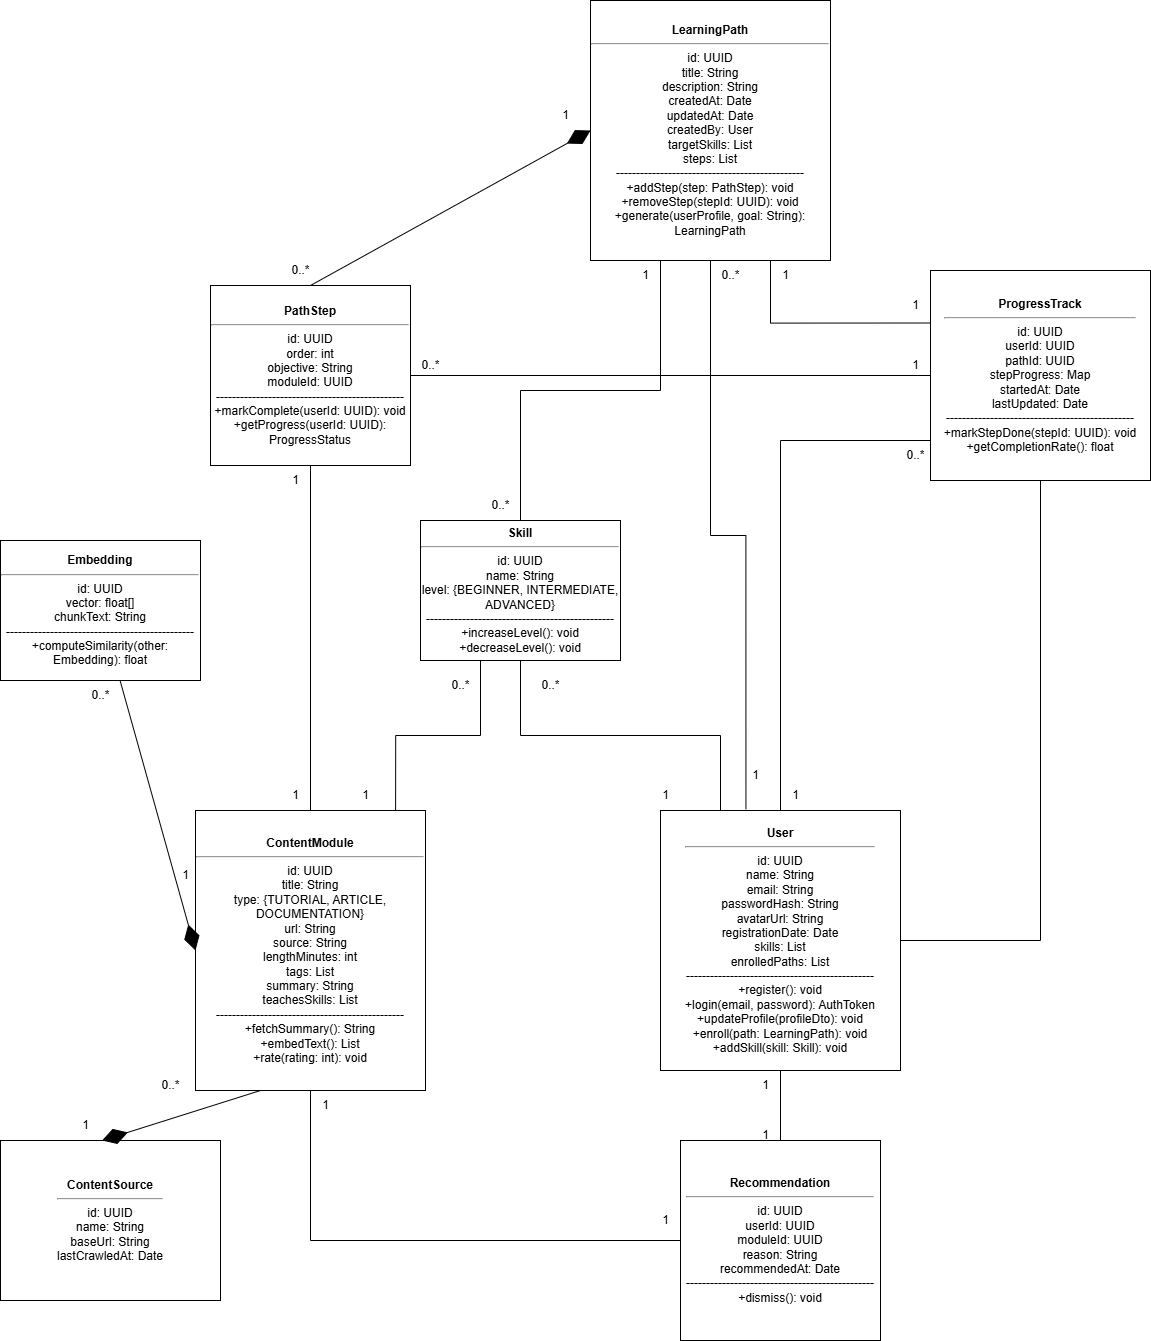

The diagram above was exported from draw.io. Its source (the exported page's mxGraphModel, read from the mxfile embedded in the PNG):
<mxGraphModel dx="2522" dy="2108" grid="1" gridSize="10" guides="1" tooltips="1" connect="1" arrows="1" fold="1" page="1" pageScale="1" pageWidth="1200" pageHeight="900" math="0" shadow="0">
  <root>
    <mxCell id="0" />
    <mxCell id="1" parent="0" />
    <mxCell id="jJfYqVvi48L4o6olcbjk-71" style="edgeStyle=orthogonalEdgeStyle;rounded=0;orthogonalLoop=1;jettySize=auto;html=1;exitX=0.25;exitY=0;exitDx=0;exitDy=0;entryX=0.5;entryY=1;entryDx=0;entryDy=0;endArrow=none;startFill=0;" edge="1" parent="1" source="2" target="3">
      <mxGeometry relative="1" as="geometry" />
    </mxCell>
    <mxCell id="2" value="&lt;div&gt;&lt;b&gt;User&lt;/b&gt;&lt;hr&gt;id: UUID&lt;br&gt;name: String&lt;br&gt;email: String&lt;br&gt;passwordHash: String&lt;br&gt;avatarUrl: String&lt;br&gt;registrationDate: Date&lt;br&gt;skills: List&lt;br&gt;enrolledPaths: List&lt;br&gt;-----------------------------------------------&lt;br&gt;+register(): void&lt;br&gt;+login(email, password): AuthToken&lt;br&gt;+updateProfile(profileDto): void&lt;br&gt;+enroll(path: LearningPath): void&lt;br&gt;+addSkill(skill: Skill): void&lt;/div&gt;" style="rounded=0;whiteSpace=wrap;html=1;" parent="1" vertex="1">
      <mxGeometry x="680" y="20" width="240" height="260" as="geometry" />
    </mxCell>
    <mxCell id="3" value="&lt;div&gt;&lt;b&gt;Skill&lt;/b&gt;&lt;hr&gt;id: UUID&lt;br&gt;name: String&lt;br&gt;level: {BEGINNER, INTERMEDIATE, ADVANCED}&lt;br&gt;-----------------------------------------------&lt;br&gt;+increaseLevel(): void&lt;br&gt;+decreaseLevel(): void&lt;/div&gt;" style="rounded=0;whiteSpace=wrap;html=1;" parent="1" vertex="1">
      <mxGeometry x="440" y="-270" width="200" height="140" as="geometry" />
    </mxCell>
    <mxCell id="jJfYqVvi48L4o6olcbjk-68" style="edgeStyle=orthogonalEdgeStyle;rounded=0;orthogonalLoop=1;jettySize=auto;html=1;entryX=0.5;entryY=0;entryDx=0;entryDy=0;endArrow=none;startFill=0;" edge="1" parent="1" source="4" target="3">
      <mxGeometry relative="1" as="geometry">
        <Array as="points">
          <mxPoint x="680" y="-400" />
          <mxPoint x="540" y="-400" />
        </Array>
      </mxGeometry>
    </mxCell>
    <mxCell id="4" value="&lt;div&gt;&lt;b&gt;LearningPath&lt;/b&gt;&lt;hr&gt;id: UUID&lt;br&gt;title: String&lt;br&gt;description: String&lt;br&gt;createdAt: Date&lt;br&gt;updatedAt: Date&lt;br&gt;createdBy: User&lt;br&gt;targetSkills: List&lt;br&gt;steps: List&lt;br&gt;-----------------------------------------------&lt;br&gt;+addStep(step: PathStep): void&lt;br&gt;+removeStep(stepId: UUID): void&lt;br&gt;+generate(userProfile, goal: String): LearningPath&lt;/div&gt;" style="rounded=0;whiteSpace=wrap;html=1;" parent="1" vertex="1">
      <mxGeometry x="610" y="-790" width="240" height="260" as="geometry" />
    </mxCell>
    <mxCell id="5" value="&lt;div&gt;&lt;b&gt;PathStep&lt;/b&gt;&lt;hr&gt;id: UUID&lt;br&gt;order: int&lt;br&gt;objective: String&lt;br&gt;moduleId: UUID&lt;br&gt;-----------------------------------------------&lt;br&gt;+markComplete(userId: UUID): void&lt;br&gt;+getProgress(userId: UUID): ProgressStatus&lt;/div&gt;" style="rounded=0;whiteSpace=wrap;html=1;" parent="1" vertex="1">
      <mxGeometry x="230" y="-505" width="200" height="180" as="geometry" />
    </mxCell>
    <mxCell id="6" value="&lt;div&gt;&lt;b&gt;ContentModule&lt;/b&gt;&lt;hr&gt;id: UUID&lt;br&gt;title: String&lt;br&gt;type: {TUTORIAL, ARTICLE, DOCUMENTATION}&lt;br&gt;url: String&lt;br&gt;source: String&lt;br&gt;lengthMinutes: int&lt;br&gt;tags: List&lt;br&gt;summary: String&lt;br&gt;teachesSkills: List&lt;br&gt;-----------------------------------------------&lt;br&gt;+fetchSummary(): String&lt;br&gt;+embedText(): List&lt;br&gt;+rate(rating: int): void&lt;/div&gt;" style="rounded=0;whiteSpace=wrap;html=1;" parent="1" vertex="1">
      <mxGeometry x="215" y="20" width="230" height="280" as="geometry" />
    </mxCell>
    <mxCell id="7" value="&lt;div&gt;&lt;b&gt;Embedding&lt;/b&gt;&lt;hr&gt;id: UUID&lt;br&gt;vector: float[]&lt;br&gt;chunkText: String&lt;br&gt;-----------------------------------------------&lt;br&gt;+computeSimilarity(other: Embedding): float&lt;/div&gt;" style="rounded=0;whiteSpace=wrap;html=1;" parent="1" vertex="1">
      <mxGeometry x="20" y="-250" width="200" height="140" as="geometry" />
    </mxCell>
    <mxCell id="8" value="&lt;div&gt;&lt;b&gt;ProgressTrack&lt;/b&gt;&lt;hr&gt;id: UUID&lt;br&gt;userId: UUID&lt;br&gt;pathId: UUID&lt;br&gt;stepProgress: Map&lt;br&gt;startedAt: Date&lt;br&gt;lastUpdated: Date&lt;br&gt;-----------------------------------------------&lt;br&gt;+markStepDone(stepId: UUID): void&lt;br&gt;+getCompletionRate(): float&lt;/div&gt;" style="rounded=0;whiteSpace=wrap;html=1;" parent="1" vertex="1">
      <mxGeometry x="950" y="-520" width="220" height="210" as="geometry" />
    </mxCell>
    <mxCell id="9" value="&lt;div&gt;&lt;b&gt;Recommendation&lt;/b&gt;&lt;hr&gt;id: UUID&lt;br&gt;userId: UUID&lt;br&gt;moduleId: UUID&lt;br&gt;reason: String&lt;br&gt;recommendedAt: Date&lt;br&gt;-----------------------------------------------&lt;br&gt;+dismiss(): void&lt;/div&gt;" style="rounded=0;whiteSpace=wrap;html=1;" parent="1" vertex="1">
      <mxGeometry x="700" y="350" width="200" height="200" as="geometry" />
    </mxCell>
    <mxCell id="12" value="&lt;div&gt;&lt;b&gt;ContentSource&lt;/b&gt;&lt;hr/&gt;id: UUID&lt;br/&gt;name: String&lt;br/&gt;baseUrl: String&lt;br/&gt;lastCrawledAt: Date&lt;/div&gt;" style="rounded=0;whiteSpace=wrap;html=1;" parent="1" vertex="1">
      <mxGeometry x="20" y="350" width="220" height="160" as="geometry" />
    </mxCell>
    <mxCell id="24" value="" style="edgeStyle=orthogonalEdgeStyle;rounded=0;html=1;startArrow=none;endArrow=none;startLabel=1;endLabel=0..*;labelPosition=center;align=center;" parent="1" source="2" target="8" edge="1">
      <mxGeometry relative="1" as="geometry" />
    </mxCell>
    <mxCell id="27" value="" style="edgeStyle=orthogonalEdgeStyle;rounded=0;html=1;startArrow=none;endArrow=none;startLabel=1;endLabel=1;labelPosition=center;align=center;entryX=0.356;entryY=-0.005;entryDx=0;entryDy=0;entryPerimeter=0;" parent="1" source="4" target="2" edge="1">
      <mxGeometry relative="1" as="geometry" />
    </mxCell>
    <mxCell id="28" value="" style="edgeStyle=orthogonalEdgeStyle;rounded=0;html=1;startArrow=none;endArrow=none;startLabel=1;endLabel=1;labelPosition=center;align=center;" parent="1" source="5" target="6" edge="1">
      <mxGeometry relative="1" as="geometry" />
    </mxCell>
    <mxCell id="29" value="" style="edgeStyle=orthogonalEdgeStyle;rounded=0;html=1;startArrow=none;endArrow=none;startLabel=1;endLabel=0..*;labelPosition=center;align=center;" parent="1" source="8" target="5" edge="1">
      <mxGeometry relative="1" as="geometry" />
    </mxCell>
    <mxCell id="35" value="" style="edgeStyle=orthogonalEdgeStyle;rounded=0;html=1;startArrow=none;endArrow=none;startLabel=1;endLabel=1;labelPosition=center;align=center;" parent="1" source="9" target="6" edge="1">
      <mxGeometry relative="1" as="geometry" />
    </mxCell>
    <mxCell id="36" value="" style="edgeStyle=orthogonalEdgeStyle;rounded=0;html=1;startArrow=none;endArrow=none;startLabel=1;endLabel=1;labelPosition=center;align=center;" parent="1" source="9" target="2" edge="1">
      <mxGeometry relative="1" as="geometry" />
    </mxCell>
    <mxCell id="37" value="" style="edgeStyle=orthogonalEdgeStyle;rounded=0;html=1;startArrow=none;endArrow=none;startLabel=1;endLabel=1;labelPosition=center;align=center;" parent="1" source="8" target="2" edge="1">
      <mxGeometry relative="1" as="geometry">
        <Array as="points">
          <mxPoint x="800" y="-350" />
        </Array>
      </mxGeometry>
    </mxCell>
    <mxCell id="jJfYqVvi48L4o6olcbjk-44" value="" style="endArrow=diamondThin;endFill=1;endSize=24;html=1;rounded=0;entryX=0.462;entryY=0;entryDx=0;entryDy=0;entryPerimeter=0;" edge="1" parent="1" target="12">
      <mxGeometry width="160" relative="1" as="geometry">
        <mxPoint x="280" y="300" as="sourcePoint" />
        <mxPoint x="290" y="750" as="targetPoint" />
      </mxGeometry>
    </mxCell>
    <mxCell id="jJfYqVvi48L4o6olcbjk-45" value="" style="endArrow=diamondThin;endFill=1;endSize=24;html=1;rounded=0;entryX=0;entryY=0.5;entryDx=0;entryDy=0;" edge="1" parent="1" source="7" target="6">
      <mxGeometry width="160" relative="1" as="geometry">
        <mxPoint x="-182.5" y="450" as="sourcePoint" />
        <mxPoint x="122.5" y="700" as="targetPoint" />
      </mxGeometry>
    </mxCell>
    <mxCell id="jJfYqVvi48L4o6olcbjk-48" value="" style="endArrow=diamondThin;endFill=1;endSize=24;html=1;rounded=0;entryX=0;entryY=0.5;entryDx=0;entryDy=0;exitX=0.5;exitY=0;exitDx=0;exitDy=0;" edge="1" parent="1" source="5" target="4">
      <mxGeometry width="160" relative="1" as="geometry">
        <mxPoint x="390" y="-730" as="sourcePoint" />
        <mxPoint x="454" y="-520" as="targetPoint" />
      </mxGeometry>
    </mxCell>
    <mxCell id="jJfYqVvi48L4o6olcbjk-50" value="" style="edgeStyle=orthogonalEdgeStyle;rounded=0;html=1;startArrow=none;endArrow=none;startLabel=1;endLabel=0..*;labelPosition=center;align=center;entryX=0.75;entryY=1;entryDx=0;entryDy=0;exitX=0;exitY=0.25;exitDx=0;exitDy=0;" edge="1" parent="1" source="8" target="4">
      <mxGeometry relative="1" as="geometry">
        <mxPoint x="960" y="-405" as="sourcePoint" />
        <mxPoint x="440" y="-405" as="targetPoint" />
      </mxGeometry>
    </mxCell>
    <mxCell id="jJfYqVvi48L4o6olcbjk-51" value="1" style="text;html=1;align=center;verticalAlign=middle;resizable=0;points=[];autosize=1;strokeColor=none;fillColor=none;" vertex="1" parent="1">
      <mxGeometry x="570" y="-690" width="30" height="30" as="geometry" />
    </mxCell>
    <mxCell id="jJfYqVvi48L4o6olcbjk-52" value="0..*" style="text;html=1;align=center;verticalAlign=middle;resizable=0;points=[];autosize=1;strokeColor=none;fillColor=none;" vertex="1" parent="1">
      <mxGeometry x="300" y="-535" width="40" height="30" as="geometry" />
    </mxCell>
    <mxCell id="jJfYqVvi48L4o6olcbjk-53" value="1" style="text;html=1;align=center;verticalAlign=middle;resizable=0;points=[];autosize=1;strokeColor=none;fillColor=none;" vertex="1" parent="1">
      <mxGeometry x="190" y="70" width="30" height="30" as="geometry" />
    </mxCell>
    <mxCell id="jJfYqVvi48L4o6olcbjk-54" value="0..*" style="text;html=1;align=center;verticalAlign=middle;resizable=0;points=[];autosize=1;strokeColor=none;fillColor=none;" vertex="1" parent="1">
      <mxGeometry x="100" y="-110" width="40" height="30" as="geometry" />
    </mxCell>
    <mxCell id="jJfYqVvi48L4o6olcbjk-55" value="0..*" style="text;html=1;align=center;verticalAlign=middle;resizable=0;points=[];autosize=1;strokeColor=none;fillColor=none;" vertex="1" parent="1">
      <mxGeometry x="170" y="280" width="40" height="30" as="geometry" />
    </mxCell>
    <mxCell id="jJfYqVvi48L4o6olcbjk-56" value="1" style="text;html=1;align=center;verticalAlign=middle;resizable=0;points=[];autosize=1;strokeColor=none;fillColor=none;" vertex="1" parent="1">
      <mxGeometry x="90" y="320" width="30" height="30" as="geometry" />
    </mxCell>
    <mxCell id="jJfYqVvi48L4o6olcbjk-58" value="1" style="text;html=1;align=center;verticalAlign=middle;resizable=0;points=[];autosize=1;strokeColor=none;fillColor=none;" vertex="1" parent="1">
      <mxGeometry x="670" y="-10" width="30" height="30" as="geometry" />
    </mxCell>
    <mxCell id="jJfYqVvi48L4o6olcbjk-59" value="0..*" style="text;html=1;align=center;verticalAlign=middle;resizable=0;points=[];autosize=1;strokeColor=none;fillColor=none;" vertex="1" parent="1">
      <mxGeometry x="550" y="-120" width="40" height="30" as="geometry" />
    </mxCell>
    <mxCell id="jJfYqVvi48L4o6olcbjk-61" value="1" style="text;html=1;align=center;verticalAlign=middle;resizable=0;points=[];autosize=1;strokeColor=none;fillColor=none;" vertex="1" parent="1">
      <mxGeometry x="650" y="-530" width="30" height="30" as="geometry" />
    </mxCell>
    <mxCell id="jJfYqVvi48L4o6olcbjk-62" value="0..*" style="text;html=1;align=center;verticalAlign=middle;resizable=0;points=[];autosize=1;strokeColor=none;fillColor=none;" vertex="1" parent="1">
      <mxGeometry x="500" y="-300" width="40" height="30" as="geometry" />
    </mxCell>
    <mxCell id="jJfYqVvi48L4o6olcbjk-64" value="0..*" style="text;html=1;align=center;verticalAlign=middle;resizable=0;points=[];autosize=1;strokeColor=none;fillColor=none;" vertex="1" parent="1">
      <mxGeometry x="460" y="-120" width="40" height="30" as="geometry" />
    </mxCell>
    <mxCell id="jJfYqVvi48L4o6olcbjk-65" value="1" style="text;html=1;align=center;verticalAlign=middle;resizable=0;points=[];autosize=1;strokeColor=none;fillColor=none;" vertex="1" parent="1">
      <mxGeometry x="370" y="-10" width="30" height="30" as="geometry" />
    </mxCell>
    <mxCell id="jJfYqVvi48L4o6olcbjk-67" value="" style="edgeStyle=orthogonalEdgeStyle;rounded=0;html=1;startArrow=none;endArrow=none;startLabel=1;endLabel=1;labelPosition=center;align=center;entryX=0.87;entryY=0.001;entryDx=0;entryDy=0;entryPerimeter=0;exitX=0.5;exitY=1;exitDx=0;exitDy=0;" edge="1" parent="1" source="3" target="6">
      <mxGeometry relative="1" as="geometry">
        <mxPoint x="740" y="-520" as="sourcePoint" />
        <mxPoint x="775" y="29" as="targetPoint" />
        <Array as="points">
          <mxPoint x="500" y="-130" />
          <mxPoint x="500" y="-55" />
          <mxPoint x="415" y="-55" />
        </Array>
      </mxGeometry>
    </mxCell>
    <mxCell id="jJfYqVvi48L4o6olcbjk-72" value="1" style="text;html=1;align=center;verticalAlign=middle;resizable=0;points=[];autosize=1;strokeColor=none;fillColor=none;" vertex="1" parent="1">
      <mxGeometry x="760" y="-30" width="30" height="30" as="geometry" />
    </mxCell>
    <mxCell id="jJfYqVvi48L4o6olcbjk-73" value="0..*" style="text;html=1;align=center;verticalAlign=middle;resizable=0;points=[];autosize=1;strokeColor=none;fillColor=none;" vertex="1" parent="1">
      <mxGeometry x="730" y="-530" width="40" height="30" as="geometry" />
    </mxCell>
    <mxCell id="jJfYqVvi48L4o6olcbjk-74" value="1" style="text;html=1;align=center;verticalAlign=middle;resizable=0;points=[];autosize=1;strokeColor=none;fillColor=none;" vertex="1" parent="1">
      <mxGeometry x="920" y="-440" width="30" height="30" as="geometry" />
    </mxCell>
    <mxCell id="jJfYqVvi48L4o6olcbjk-75" value="0..*" style="text;html=1;align=center;verticalAlign=middle;resizable=0;points=[];autosize=1;strokeColor=none;fillColor=none;" vertex="1" parent="1">
      <mxGeometry x="430" y="-440" width="40" height="30" as="geometry" />
    </mxCell>
    <mxCell id="jJfYqVvi48L4o6olcbjk-77" value="1" style="text;html=1;align=center;verticalAlign=middle;resizable=0;points=[];autosize=1;strokeColor=none;fillColor=none;" vertex="1" parent="1">
      <mxGeometry x="330" y="300" width="30" height="30" as="geometry" />
    </mxCell>
    <mxCell id="jJfYqVvi48L4o6olcbjk-78" value="1" style="text;html=1;align=center;verticalAlign=middle;resizable=0;points=[];autosize=1;strokeColor=none;fillColor=none;" vertex="1" parent="1">
      <mxGeometry x="670" y="415" width="30" height="30" as="geometry" />
    </mxCell>
    <mxCell id="jJfYqVvi48L4o6olcbjk-79" value="1" style="text;html=1;align=center;verticalAlign=middle;resizable=0;points=[];autosize=1;strokeColor=none;fillColor=none;" vertex="1" parent="1">
      <mxGeometry x="770" y="330" width="30" height="30" as="geometry" />
    </mxCell>
    <mxCell id="jJfYqVvi48L4o6olcbjk-80" value="1" style="text;html=1;align=center;verticalAlign=middle;resizable=0;points=[];autosize=1;strokeColor=none;fillColor=none;" vertex="1" parent="1">
      <mxGeometry x="770" y="280" width="30" height="30" as="geometry" />
    </mxCell>
    <mxCell id="jJfYqVvi48L4o6olcbjk-81" value="1" style="text;html=1;align=center;verticalAlign=middle;resizable=0;points=[];autosize=1;strokeColor=none;fillColor=none;" vertex="1" parent="1">
      <mxGeometry x="920" y="-500" width="30" height="30" as="geometry" />
    </mxCell>
    <mxCell id="jJfYqVvi48L4o6olcbjk-82" value="1" style="text;html=1;align=center;verticalAlign=middle;resizable=0;points=[];autosize=1;strokeColor=none;fillColor=none;" vertex="1" parent="1">
      <mxGeometry x="790" y="-530" width="30" height="30" as="geometry" />
    </mxCell>
    <mxCell id="jJfYqVvi48L4o6olcbjk-83" value="1" style="text;html=1;align=center;verticalAlign=middle;resizable=0;points=[];autosize=1;strokeColor=none;fillColor=none;" vertex="1" parent="1">
      <mxGeometry x="800" y="-10" width="30" height="30" as="geometry" />
    </mxCell>
    <mxCell id="jJfYqVvi48L4o6olcbjk-84" value="0..*" style="text;html=1;align=center;verticalAlign=middle;resizable=0;points=[];autosize=1;strokeColor=none;fillColor=none;" vertex="1" parent="1">
      <mxGeometry x="915" y="-350" width="40" height="30" as="geometry" />
    </mxCell>
    <mxCell id="jJfYqVvi48L4o6olcbjk-85" value="1" style="text;html=1;align=center;verticalAlign=middle;resizable=0;points=[];autosize=1;strokeColor=none;fillColor=none;" vertex="1" parent="1">
      <mxGeometry x="300" y="-325" width="30" height="30" as="geometry" />
    </mxCell>
    <mxCell id="jJfYqVvi48L4o6olcbjk-86" value="1" style="text;html=1;align=center;verticalAlign=middle;resizable=0;points=[];autosize=1;strokeColor=none;fillColor=none;" vertex="1" parent="1">
      <mxGeometry x="300" y="-10" width="30" height="30" as="geometry" />
    </mxCell>
  </root>
</mxGraphModel>